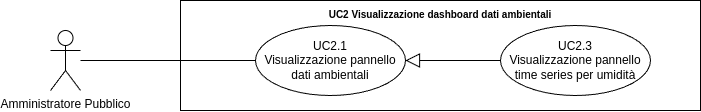

The diagram above was exported from draw.io. Its source (the exported page's mxGraphModel, read from the mxfile embedded in the PNG):
<mxGraphModel dx="21434" dy="754" grid="1" gridSize="10" guides="1" tooltips="1" connect="1" arrows="1" fold="1" page="1" pageScale="1" pageWidth="20000" pageHeight="20000" math="0" shadow="0">
  <root>
    <mxCell id="0" />
    <mxCell id="1" parent="0" />
    <mxCell id="2" value="Amministratore Pubblico" style="shape=umlActor;verticalLabelPosition=bottom;verticalAlign=top;html=1;outlineConnect=0;" vertex="1" parent="1">
      <mxGeometry x="-18130" y="470" width="30" height="60" as="geometry" />
    </mxCell>
    <mxCell id="3" value="&lt;b style=&quot;border-color: var(--border-color); font-size: 10px;&quot;&gt;UC2 Visualizzazione dashboard dati ambientali&lt;/b&gt;" style="shape=rect;html=1;verticalAlign=top;fontStyle=1;whiteSpace=wrap;align=center;" vertex="1" parent="1">
      <mxGeometry x="-18000" y="440" width="520" height="110" as="geometry" />
    </mxCell>
    <mxCell id="4" value="" style="edgeStyle=none;html=1;endArrow=none;verticalAlign=bottom;rounded=0;" edge="1" source="2" target="6" parent="1">
      <mxGeometry width="160" relative="1" as="geometry">
        <mxPoint x="-18050" y="545" as="sourcePoint" />
        <mxPoint x="-17925" y="500" as="targetPoint" />
      </mxGeometry>
    </mxCell>
    <mxCell id="5" value="UC2.3&lt;br&gt;Visualizzazione pannello time series per umidità" style="ellipse;whiteSpace=wrap;html=1;" vertex="1" parent="1">
      <mxGeometry x="-17680" y="465" width="150" height="70" as="geometry" />
    </mxCell>
    <mxCell id="6" value="UC2.1&lt;br&gt;Visualizzazione pannello dati ambientali" style="ellipse;whiteSpace=wrap;html=1;" vertex="1" parent="1">
      <mxGeometry x="-17925" y="465" width="150" height="70" as="geometry" />
    </mxCell>
    <mxCell id="7" value="" style="edgeStyle=none;html=1;endArrow=block;endFill=0;endSize=12;verticalAlign=bottom;rounded=0;" edge="1" source="5" target="6" parent="1">
      <mxGeometry width="160" relative="1" as="geometry">
        <mxPoint x="-17970" y="320" as="sourcePoint" />
        <mxPoint x="-17810" y="320" as="targetPoint" />
      </mxGeometry>
    </mxCell>
  </root>
</mxGraphModel>